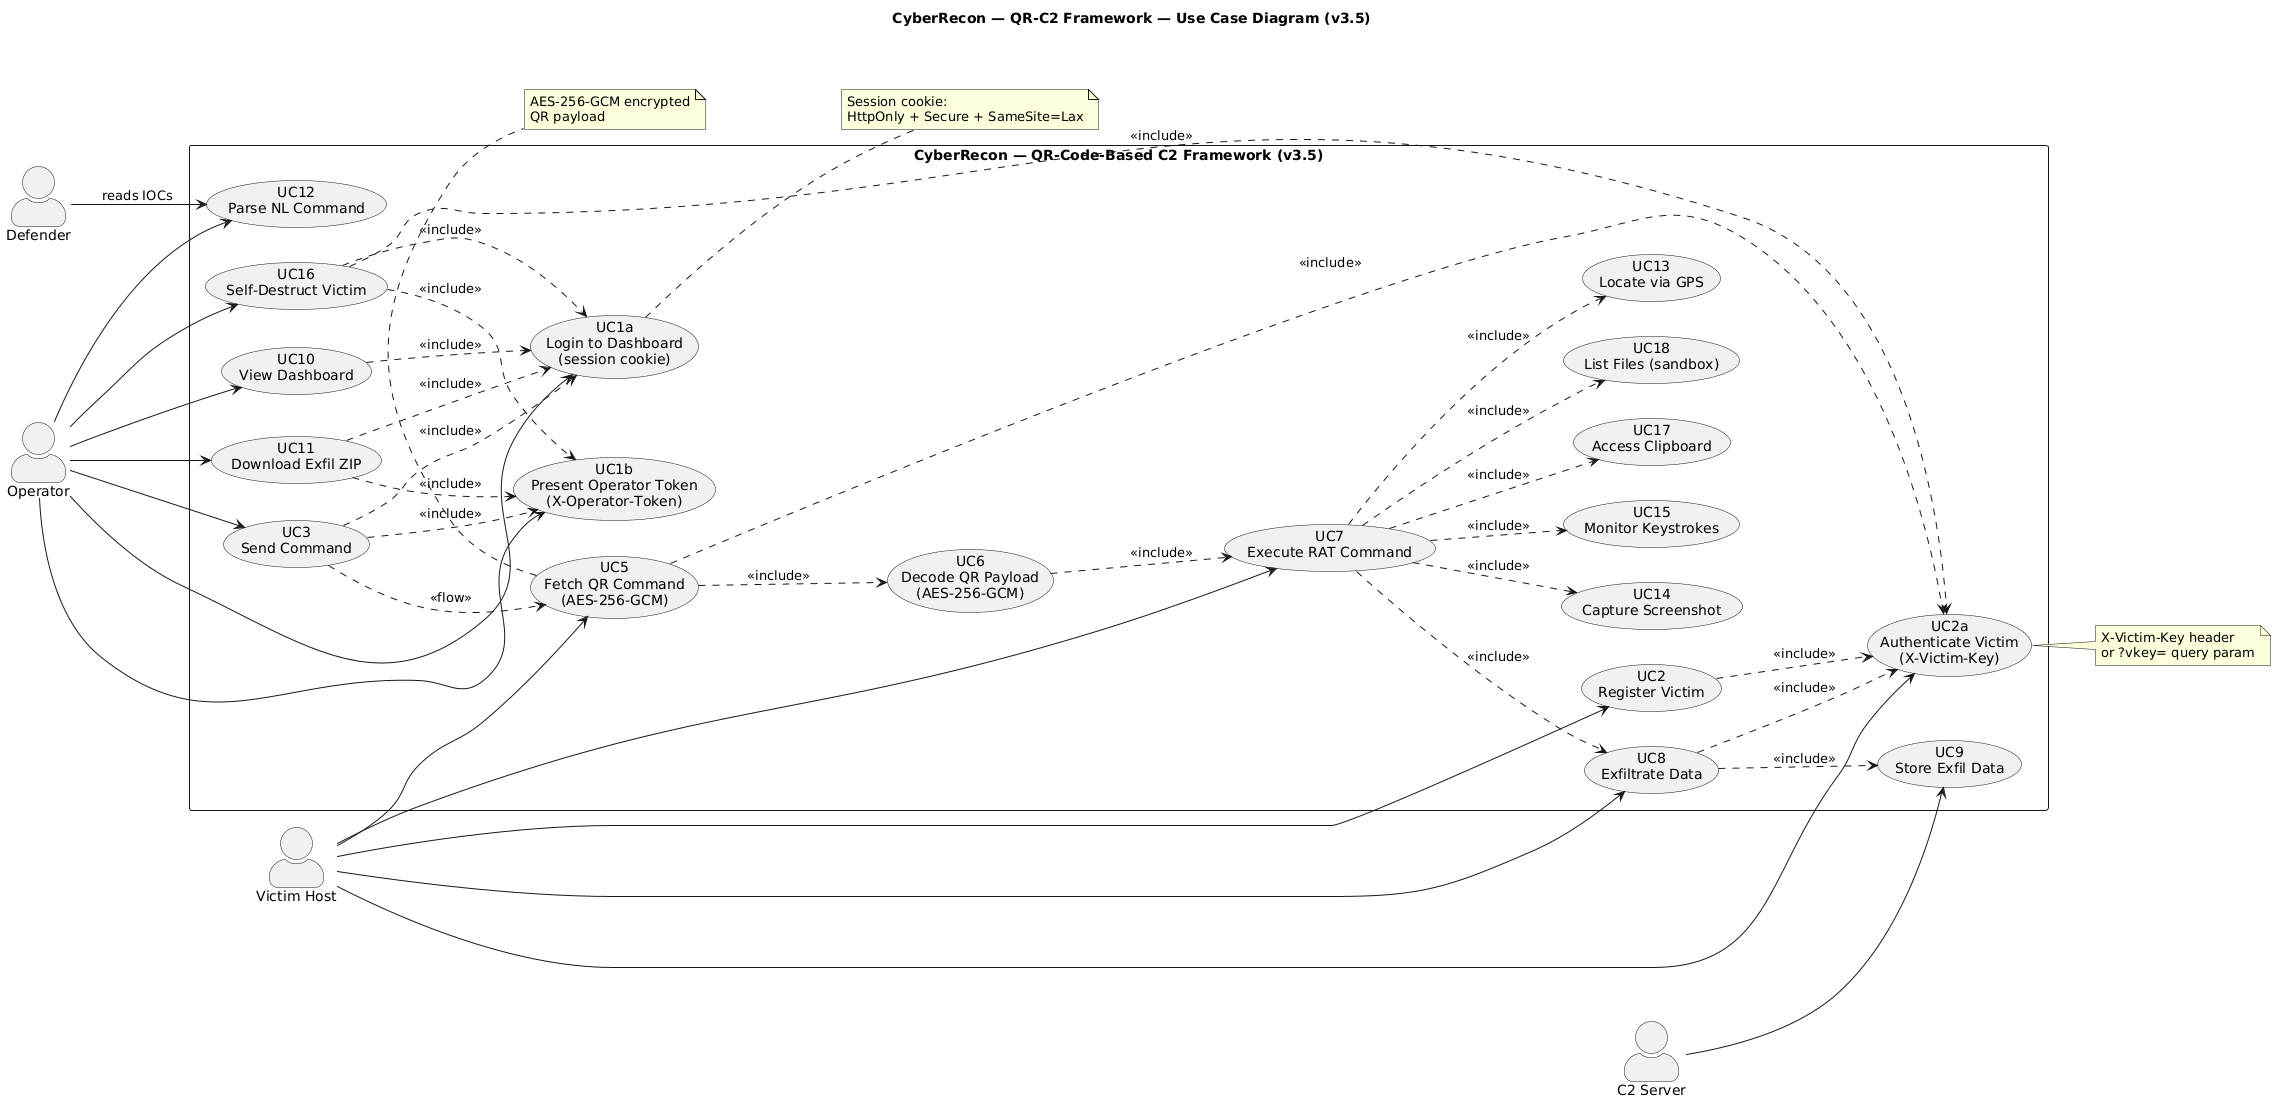

The diagram above was rendered by PlantUML. Its source (embedded in the PNG):
@startuml
left to right direction
skinparam packageStyle rectangle
skinparam actorStyle awesome
title CyberRecon — QR-C2 Framework — Use Case Diagram (v3.5)

actor "Operator" as OP
actor "Victim Host" as VH
actor "Defender" as DF
actor "C2 Server" as C2

rectangle "CyberRecon — QR-Code-Based C2 Framework (v3.5)" {

    usecase "UC1a\nLogin to Dashboard\n(session cookie)" as UC1a
    usecase "UC1b\nPresent Operator Token\n(X-Operator-Token)" as UC1b
    usecase "UC2a\nAuthenticate Victim\n(X-Victim-Key)" as UC2a

    usecase "UC3\nSend Command" as UC3
    usecase "UC10\nView Dashboard" as UC10
    usecase "UC11\nDownload Exfil ZIP" as UC11
    usecase "UC12\nParse NL Command" as UC12
    usecase "UC16\nSelf-Destruct Victim" as UC16

    usecase "UC2\nRegister Victim" as UC2
    usecase "UC5\nFetch QR Command\n(AES-256-GCM)" as UC5
    usecase "UC6\nDecode QR Payload\n(AES-256-GCM)" as UC6
    usecase "UC7\nExecute RAT Command" as UC7
    usecase "UC8\nExfiltrate Data" as UC8
    usecase "UC9\nStore Exfil Data" as UC9

    usecase "UC13\nLocate via GPS" as UC13
    usecase "UC14\nCapture Screenshot" as UC14
    usecase "UC15\nMonitor Keystrokes" as UC15
    usecase "UC17\nAccess Clipboard" as UC17
    usecase "UC18\nList Files (sandbox)" as UC18
}

OP --> UC1a
OP --> UC1b
OP --> UC3
OP --> UC10
OP --> UC11
OP --> UC12
OP --> UC16

VH --> UC2a
VH --> UC2
VH --> UC5
VH --> UC7
VH --> UC8

DF --> UC12 : reads IOCs
C2 --> UC9

UC10 ..> UC1a : <<include>>
UC11 ..> UC1a : <<include>>
UC11 ..> UC1b : <<include>>
UC3  ..> UC1a : <<include>>
UC3  ..> UC1b : <<include>>
UC16 ..> UC1a : <<include>>
UC16 ..> UC1b : <<include>>

UC2  ..> UC2a : <<include>>
UC5  ..> UC2a : <<include>>
UC8  ..> UC2a : <<include>>
UC16 ..> UC2a : <<include>>

UC3 ..> UC5 : <<flow>>
UC5 ..> UC6 : <<include>>
UC6 ..> UC7 : <<include>>
UC7 ..> UC8 : <<include>>

UC7 ..> UC13 : <<include>>
UC7 ..> UC14 : <<include>>
UC7 ..> UC15 : <<include>>
UC7 ..> UC17 : <<include>>
UC7 ..> UC18 : <<include>>

UC8 ..> UC9 : <<include>>

note right of UC1a
  Session cookie:
  HttpOnly + Secure + SameSite=Lax
end note

note right of UC2a
  X-Victim-Key header
  or ?vkey= query param
end note

note bottom of UC5
  AES-256-GCM encrypted
  QR payload
end note
@enduml